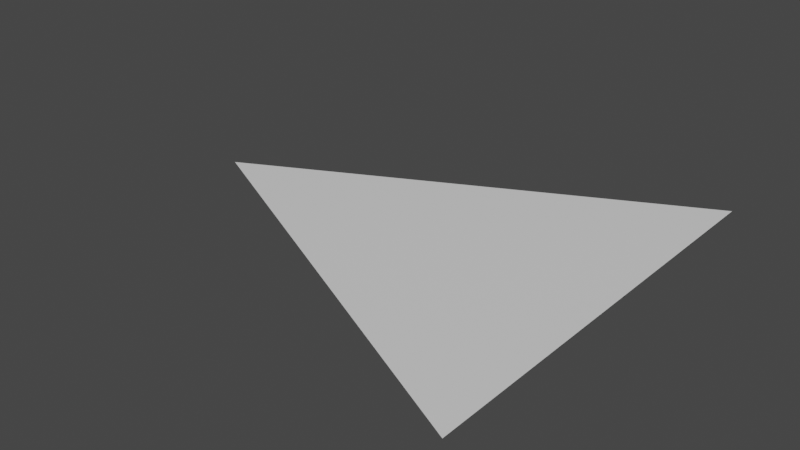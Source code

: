 # Source: triangle.blend  (saved by Blender 2.91.10; exported with 4.5.12 LTS)
import bpy
from mathutils import Matrix  # noqa: F401  (used for matrix-valued properties, if any)

bpy.ops.wm.read_factory_settings(use_empty=True)
scene = bpy.context.scene
scene.name = 'Scene'

# ---- collections
col_collection = bpy.data.collections.new('Collection'); scene.collection.children.link(col_collection)

# ---- materials (node trees are filled in below, after node groups)
mat_triangle = bpy.data.materials.new('Triangle')
mat_triangle.use_transparent_shadow = False

# ---- material node trees
mat_triangle.use_nodes = True; mat_triangle.node_tree.nodes.clear()
_N = mat_triangle.node_tree.nodes; _L = mat_triangle.node_tree.links
n0 = _N.new('ShaderNodeBsdfPrincipled'); n0.name = 'Principled BSDF'; n0.location = (10, 300)
n0.distribution = 'GGX'
n0.subsurface_method = 'BURLEY'
n0.inputs[3].default_value = 1.45
n0.inputs[27].default_value = (0.0, 0.0, 0.0, 1.0)
n0.inputs[28].default_value = 1.0
n1 = _N.new('ShaderNodeOutputMaterial'); n1.name = 'Material Output'; n1.location = (300, 300)
_L.new(n0.outputs[0], n1.inputs[0])
n1.is_active_output = True

# ---- world
world_world = bpy.data.worlds.new('World'); scene.world = world_world
world_world.use_nodes = True; world_world.node_tree.nodes.clear()
_N = world_world.node_tree.nodes; _L = world_world.node_tree.links
n0 = _N.new('ShaderNodeOutputWorld'); n0.name = 'World Output'; n0.location = (300, 300)
n1 = _N.new('ShaderNodeBackground'); n1.name = 'Background'; n1.location = (10, 300)
n1.inputs[0].default_value = (0.05088, 0.05088, 0.05088, 1.0)
_L.new(n1.outputs[0], n0.inputs[0])
n0.is_active_output = True
world_world.color = (0.05088, 0.05088, 0.05088)
world_world.use_sun_shadow = False
world_world.sun_shadow_jitter_overblur = 0.0

# ---- meshes
me_plane = bpy.data.meshes.new('Plane')
me_plane.from_pydata([(-1.0, 0.002678, 0.0), (1.0, -1.0, 0.0), (1.002, 1.0, 0.0), (1.0, 1.0, 0.0)], [], [(0, 1, 3, 2)])
_uv = me_plane.uv_layers.new(name='UVMap')
_uv.uv.foreach_set('vector', [0.0, 0.0, 1.0, 0.0, 1.0, 1.0, 0.0, 1.0])
me_plane.materials.append(mat_triangle)
me_plane.use_remesh_fix_poles = True
me_plane.use_remesh_preserve_attributes = False
me_plane.use_mirror_vertex_groups = False
me_plane.update()

# ---- objects
ob_plane = bpy.data.objects.new('Plane', me_plane)

# ---- transforms, parenting, visibility, modifiers, constraints
ob_plane.location = (0.0, 0.0, 0.0)
ob_plane.lineart.crease_threshold = 0.0

# ---- collection membership
col_collection.objects.link(ob_plane)

# ---- scene / render settings (as saved in the file)
scene.frame_start = 1; scene.frame_end = 250; scene.frame_set(1)
scene.render.engine = 'BLENDER_EEVEE_NEXT'
scene.cycles.use_denoising = False
scene.cycles.samples = 128
scene.cycles.sampling_pattern = 'TABULATED_SOBOL'
scene.cycles.use_adaptive_sampling = False
scene.cycles.use_light_tree = False
scene.view_settings.view_transform = 'Filmic'
bpy.context.view_layer.update()

# ---- added for rendering (the .blend has no active camera and no usable light): camera, sun
cam_auto = bpy.data.cameras.new('AutoCamera')
cam_auto.lens = 50.0
cam_auto.sensor_width = 36.0
cam_auto.clip_end = 1000.0
ob_auto_camera = bpy.data.objects.new('AutoCamera', cam_auto)
scene.collection.objects.link(ob_auto_camera)
ob_auto_camera.location = (2.61873, -3.14154, 2.09436)
ob_auto_camera.rotation_euler = (1.09748, -7.21219e-08, 0.694738)
scene.camera = ob_auto_camera
light_auto_sun = bpy.data.lights.new('AutoSun', 'SUN')
light_auto_sun.energy = 3.0
light_auto_sun.angle = 0.0523599
ob_auto_sun = bpy.data.objects.new('AutoSun', light_auto_sun)
scene.collection.objects.link(ob_auto_sun)
ob_auto_sun.rotation_euler = (0.872665, 0.174533, 0.523599)
bpy.context.view_layer.update()
